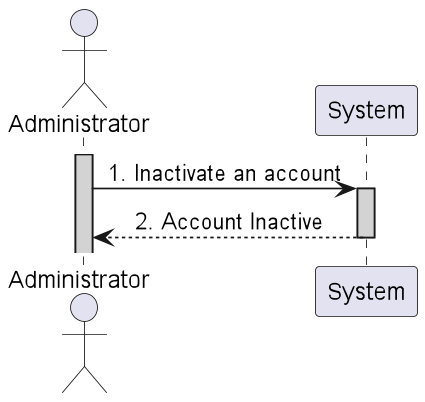

The diagram above was rendered by PlantUML. Its source (embedded in the PNG):
@startuml

skinparam sequenceMessageAlign center
actor Administrator

activate Administrator #lightgrey
Administrator -> System: 1. Inactivate an account
activate System #lightgrey
Administrator <-- System: 2. Account Inactive
deactivate

@enduml